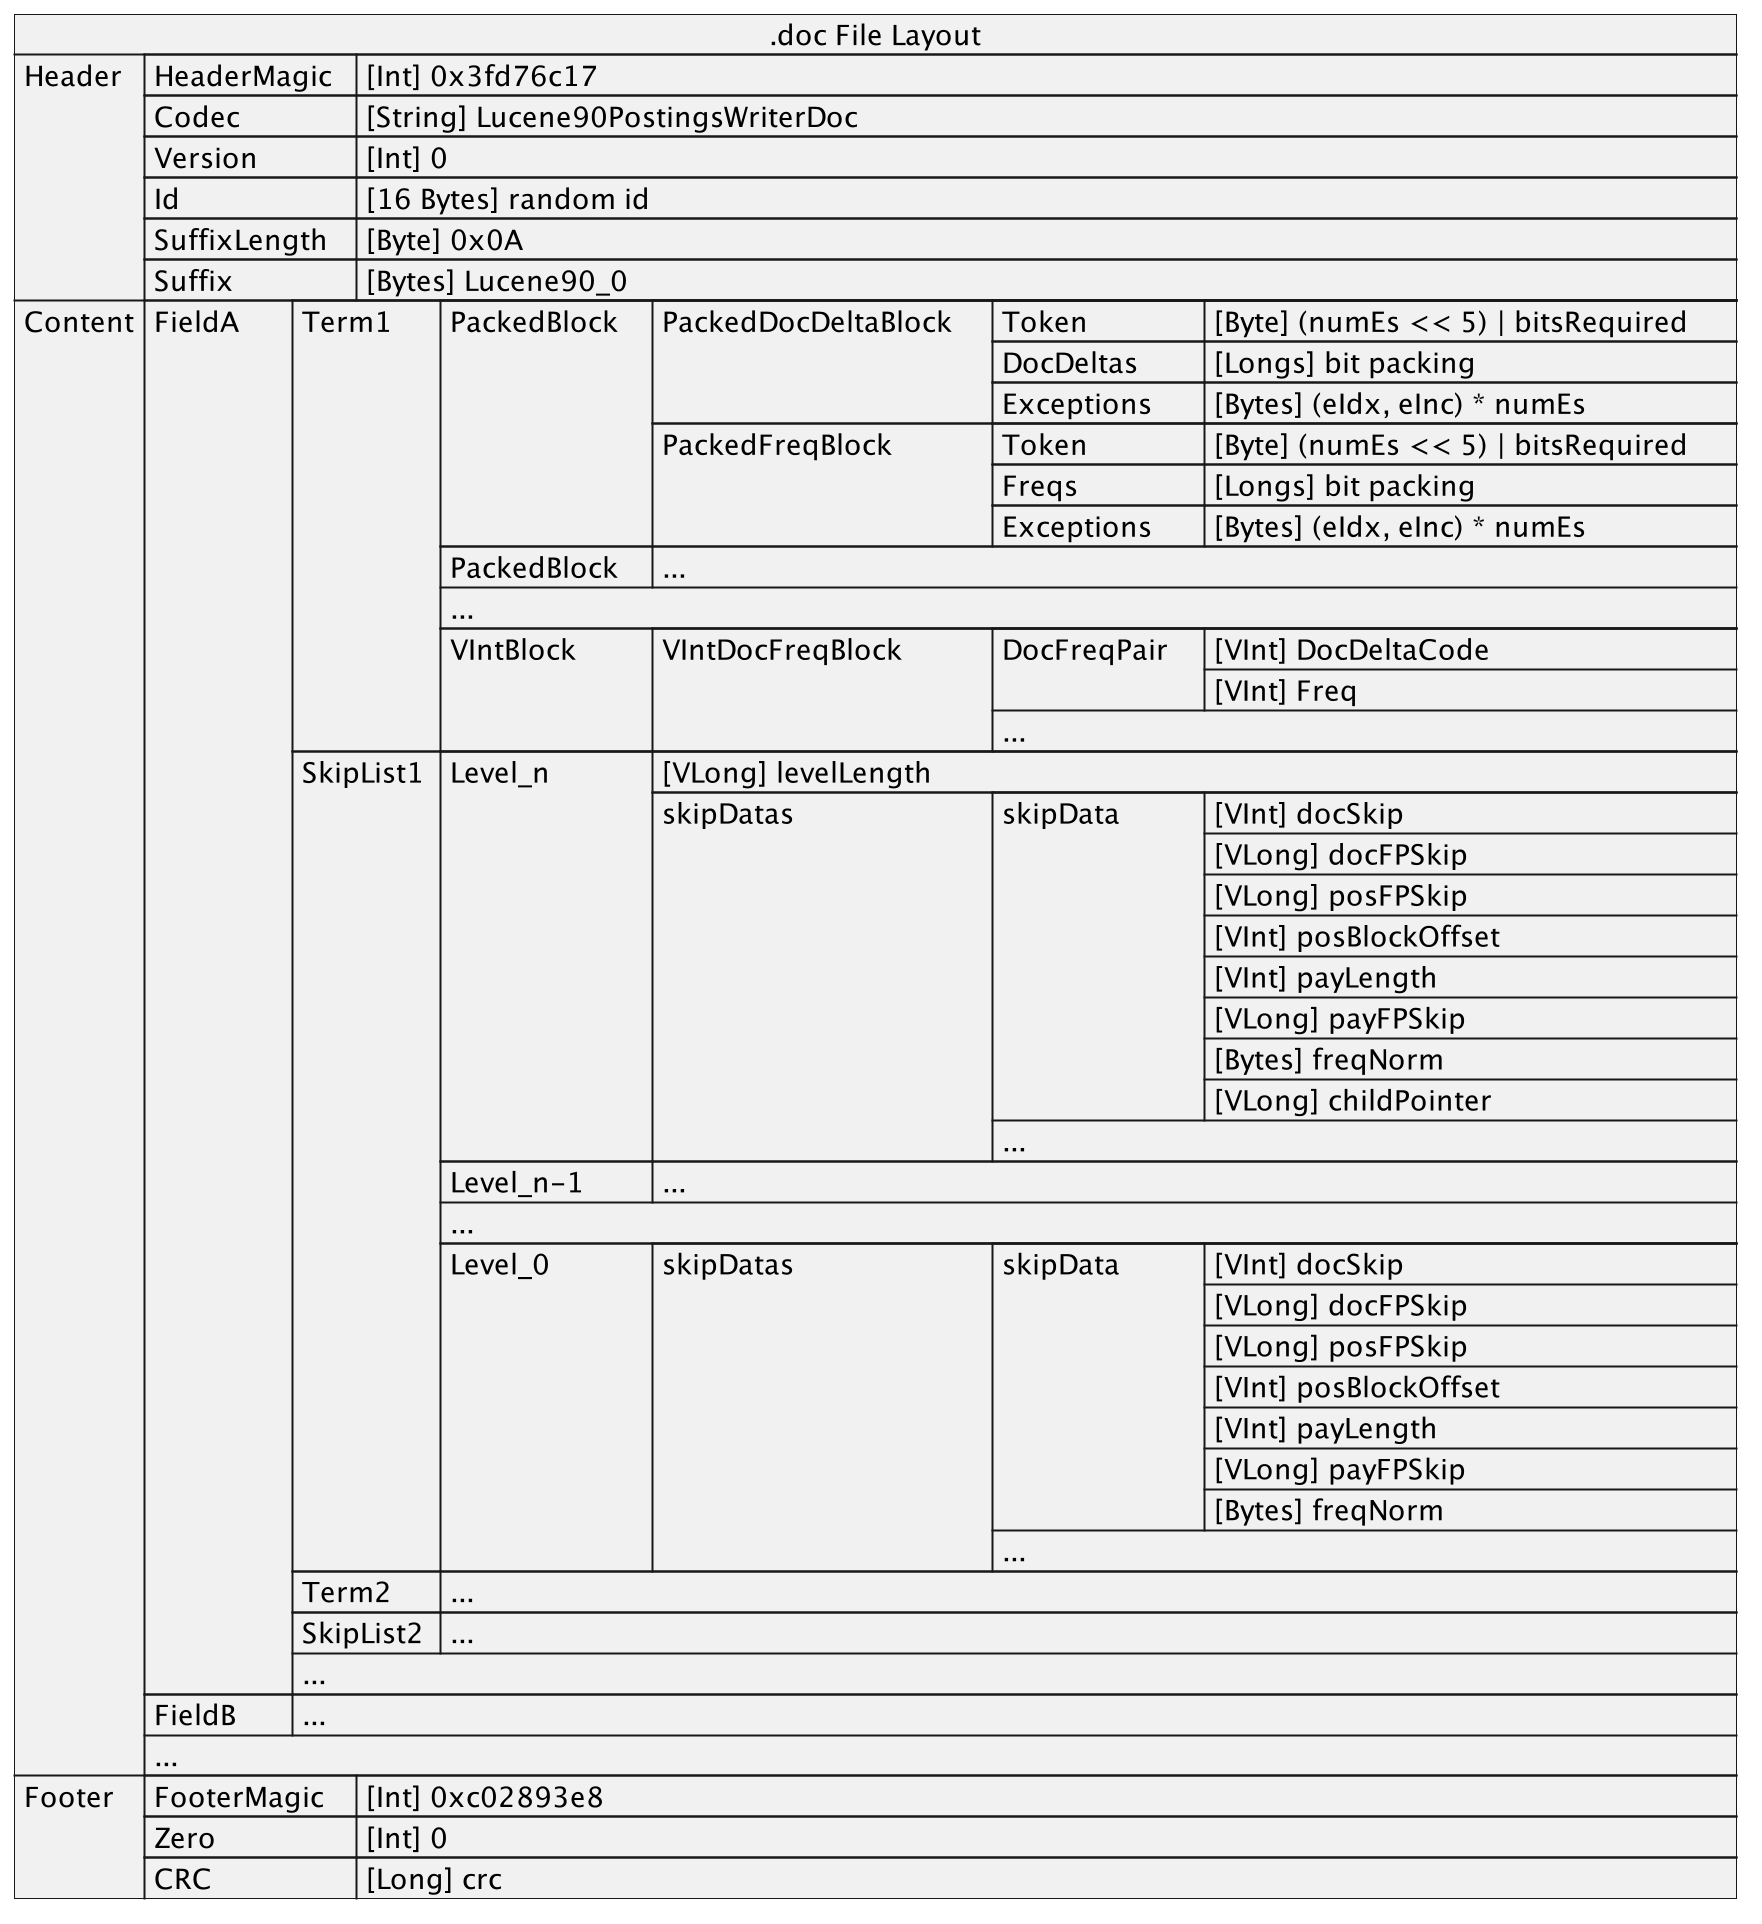

The diagram above was rendered by PlantUML. Its source (embedded in the PNG):
@startuml
json ".doc File Layout" as J {
   "Header":[
      {"HeaderMagic\t": "[Int] 0x3fd76c17"},
      {"Codec\t\t": "[String] Lucene90PostingsWriterDoc"},
      {"Version\t\t": "[Int] 0"},
      {"Id\t\t\t": "[16 Bytes] random id"},
      {"SuffixLength\t": "[Byte] 0x0A"},
      {"Suffix\t\t": "[Bytes] Lucene90_0"}
   ],
   "Content":[
    {"FieldA\t": [
      {"Term1\t": [
         {"PackedBlock\t":[
            {"PackedDocDeltaBlock\t":[
               {"Token\t\t": "[Byte] (numEs << 5) | bitsRequired\t"},
               {"DocDeltas\t": "[Longs] bit packing"},
               {"Exceptions\t": "[Bytes] (eIdx, eInc) * numEs"}
            ]},
            {"PackedFreqBlock\t\t":[
              {"Token\t\t": "[Byte] (numEs << 5) | bitsRequired\t"},
              {"Freqs\t\t": "[Longs] bit packing"},
              {"Exceptions\t": "[Bytes] (eIdx, eInc) * numEs"}
            ]}
         ]},
         {"PackedBlock\t":["..."]},
         "...",
         {"VIntBlock\t\t":[
            {"VIntDocFreqBlock\t\t": [
               {"DocFreqPair\t": [
                  "[VInt] DocDeltaCode\t\t\t\t",
                  "[VInt] Freq"
               ]},
               "..."
            ]}
         ]}
      ]},
      {"SkipList1\t": [
         {"Level_n\t\t": [
            "[VLong] levelLength",
            {"skipDatas\t\t\t":[
               {"skipData\t\t":[
                  "[VInt] docSkip",
                  "[VLong] docFPSkip",
                  "[VLong] posFPSkip",
                  "[VInt] posBlockOffset\t\t\t\t",
                  "[VInt] payLength",
                  "[VLong] payFPSkip",
                  "[Bytes] freqNorm",
                  "[VLong] childPointer"
               ]},
               "..."
            ]
            }
         ]},
         {"Level_n-1\t": ["..."]},
         "...",
         {"Level_0\t\t": [
            {"skipDatas\t\t\t":[
               {"skipData\t\t":[
                  "[VInt] docSkip",
                  "[VLong] docFPSkip",
                  "[VLong] posFPSkip",
                  "[VInt] posBlockOffset\t\t\t\t",
                  "[VInt] payLength",
                  "[VLong] payFPSkip",
                  "[Bytes] freqNorm"
               ]},
               "..."
            ]
            }
         ]}
      ]},
      {"Term2\t": ["..."]},
      {"SkipList2\t": ["..."]},
      "..."
    ]},
    {"FieldB\t":["..."]},
    "..."
   ],
   "Footer":[
      {"FooterMagic\t": "[Int] 0xc02893e8"},
      {"Zero\t\t\t": "[Int] 0"},
      {"CRC\t\t\t": "[Long] crc"}
   ]
}
@enduml